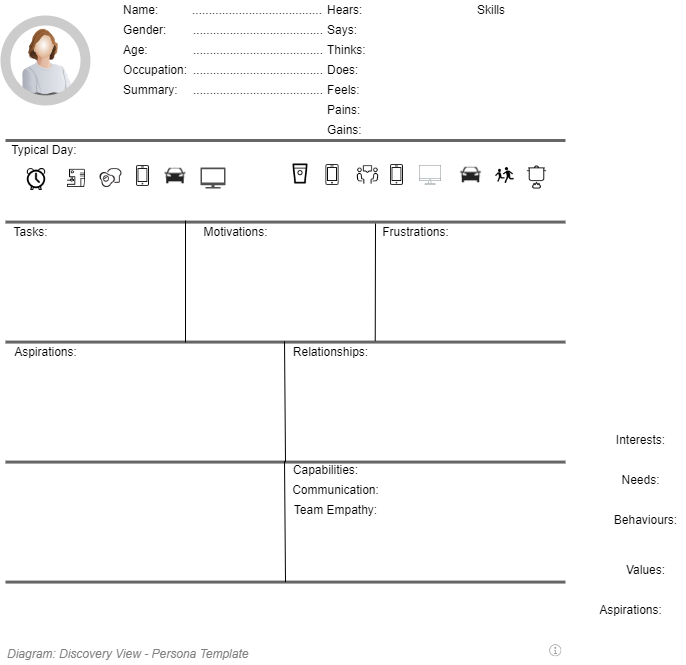

The diagram above was exported from draw.io. Its source (the exported page's mxGraphModel, read from the mxfile embedded in the PNG):
<mxGraphModel dx="782" dy="549" grid="1" gridSize="10" guides="1" tooltips="1" connect="1" arrows="1" fold="1" page="1" pageScale="1" pageWidth="827" pageHeight="1169" math="0" shadow="0">
  <root>
    <mxCell id="DUykjURhFIOEqa1vh6Yf-0" />
    <mxCell id="DUykjURhFIOEqa1vh6Yf-1" parent="DUykjURhFIOEqa1vh6Yf-0" />
    <mxCell id="DUykjURhFIOEqa1vh6Yf-2" value="" style="image;html=1;labelBackgroundColor=#ffffff;image=img/lib/clip_art/people/Worker_Woman_128x128.png;strokeColor=#CCCCCC;strokeWidth=1;fillColor=none;gradientColor=#ffffff;fontSize=10;fontColor=#3333FF;align=center;" parent="DUykjURhFIOEqa1vh6Yf-1" vertex="1">
      <mxGeometry x="120" y="200" width="80" height="80" as="geometry" />
    </mxCell>
    <mxCell id="DUykjURhFIOEqa1vh6Yf-3" value="" style="ellipse;whiteSpace=wrap;html=1;aspect=fixed;strokeColor=#CCCCCC;strokeWidth=10;fillColor=none;gradientColor=#ffffff;fontSize=10;fontColor=#3333FF;align=center;" parent="DUykjURhFIOEqa1vh6Yf-1" vertex="1">
      <mxGeometry x="120" y="200" width="80" height="80" as="geometry" />
    </mxCell>
    <mxCell id="DUykjURhFIOEqa1vh6Yf-4" value="" style="endArrow=none;html=1;fontSize=10;fontColor=#3333FF;fillColor=#f5f5f5;strokeColor=#666666;strokeWidth=3;" parent="DUykjURhFIOEqa1vh6Yf-1" edge="1">
      <mxGeometry width="50" height="50" relative="1" as="geometry">
        <mxPoint x="120" y="320" as="sourcePoint" />
        <mxPoint x="680" y="320" as="targetPoint" />
      </mxGeometry>
    </mxCell>
    <mxCell id="DUykjURhFIOEqa1vh6Yf-5" value="Typical Day:&amp;nbsp;" style="text;html=1;align=center;verticalAlign=middle;resizable=0;points=[];;autosize=1;fontSize=12;fontColor=#000000;" parent="DUykjURhFIOEqa1vh6Yf-1" vertex="1">
      <mxGeometry x="120" y="320" width="80" height="20" as="geometry" />
    </mxCell>
    <mxCell id="DUykjURhFIOEqa1vh6Yf-6" value="" style="endArrow=none;html=1;fontSize=10;fontColor=#3333FF;fillColor=#f5f5f5;strokeColor=#666666;strokeWidth=3;" parent="DUykjURhFIOEqa1vh6Yf-1" edge="1">
      <mxGeometry width="50" height="50" relative="1" as="geometry">
        <mxPoint x="120" y="401.5799999999999" as="sourcePoint" />
        <mxPoint x="680" y="401.5799999999999" as="targetPoint" />
      </mxGeometry>
    </mxCell>
    <mxCell id="DUykjURhFIOEqa1vh6Yf-7" value="Tasks:" style="text;html=1;align=center;verticalAlign=middle;resizable=0;points=[];;autosize=1;fontSize=12;fontColor=#000000;" parent="DUykjURhFIOEqa1vh6Yf-1" vertex="1">
      <mxGeometry x="120" y="401.58" width="50" height="20" as="geometry" />
    </mxCell>
    <mxCell id="DUykjURhFIOEqa1vh6Yf-8" value="" style="endArrow=none;html=1;fontSize=10;fontColor=#3333FF;fillColor=#f5f5f5;strokeColor=#666666;strokeWidth=3;" parent="DUykjURhFIOEqa1vh6Yf-1" edge="1">
      <mxGeometry width="50" height="50" relative="1" as="geometry">
        <mxPoint x="120" y="521.5800000000002" as="sourcePoint" />
        <mxPoint x="680" y="521.5800000000002" as="targetPoint" />
      </mxGeometry>
    </mxCell>
    <mxCell id="DUykjURhFIOEqa1vh6Yf-9" value="Motivations:" style="text;html=1;align=center;verticalAlign=middle;resizable=0;points=[];;autosize=1;fontSize=12;fontColor=#000000;" parent="DUykjURhFIOEqa1vh6Yf-1" vertex="1">
      <mxGeometry x="310" y="401.58" width="80" height="20" as="geometry" />
    </mxCell>
    <mxCell id="DUykjURhFIOEqa1vh6Yf-10" value="Frustrations:" style="text;html=1;align=center;verticalAlign=middle;resizable=0;points=[];;autosize=1;fontSize=12;fontColor=#000000;" parent="DUykjURhFIOEqa1vh6Yf-1" vertex="1">
      <mxGeometry x="490" y="401.58" width="80" height="20" as="geometry" />
    </mxCell>
    <mxCell id="DUykjURhFIOEqa1vh6Yf-11" value="" style="endArrow=none;html=1;fontSize=10;fontColor=#3333FF;fillColor=#f5f5f5;strokeColor=#666666;strokeWidth=3;" parent="DUykjURhFIOEqa1vh6Yf-1" edge="1">
      <mxGeometry width="50" height="50" relative="1" as="geometry">
        <mxPoint x="120" y="641.5799999999999" as="sourcePoint" />
        <mxPoint x="680" y="641.5799999999999" as="targetPoint" />
      </mxGeometry>
    </mxCell>
    <mxCell id="DUykjURhFIOEqa1vh6Yf-12" value="Aspirations:" style="text;html=1;align=center;verticalAlign=middle;resizable=0;points=[];;autosize=1;fontSize=12;fontColor=#000000;" parent="DUykjURhFIOEqa1vh6Yf-1" vertex="1">
      <mxGeometry x="120" y="521.58" width="80" height="20" as="geometry" />
    </mxCell>
    <mxCell id="DUykjURhFIOEqa1vh6Yf-13" value="Relationships:" style="text;html=1;align=center;verticalAlign=middle;resizable=0;points=[];;autosize=1;fontSize=12;fontColor=#000000;" parent="DUykjURhFIOEqa1vh6Yf-1" vertex="1">
      <mxGeometry x="400" y="521.58" width="90" height="20" as="geometry" />
    </mxCell>
    <mxCell id="DUykjURhFIOEqa1vh6Yf-14" value="" style="endArrow=none;html=1;fontSize=12;fontColor=#000000;" parent="DUykjURhFIOEqa1vh6Yf-1" edge="1">
      <mxGeometry width="50" height="50" relative="1" as="geometry">
        <mxPoint x="300" y="400" as="sourcePoint" />
        <mxPoint x="300" y="522" as="targetPoint" />
      </mxGeometry>
    </mxCell>
    <mxCell id="DUykjURhFIOEqa1vh6Yf-15" value="" style="endArrow=none;html=1;fontSize=12;fontColor=#000000;entryX=0.997;entryY=-0.05;entryDx=0;entryDy=0;entryPerimeter=0;" parent="DUykjURhFIOEqa1vh6Yf-1" target="DUykjURhFIOEqa1vh6Yf-13" edge="1">
      <mxGeometry width="50" height="50" relative="1" as="geometry">
        <mxPoint x="490" y="403" as="sourcePoint" />
        <mxPoint x="510" y="522" as="targetPoint" />
      </mxGeometry>
    </mxCell>
    <mxCell id="DUykjURhFIOEqa1vh6Yf-16" value="" style="endArrow=none;html=1;fontSize=12;fontColor=#000000;exitX=-0.011;exitY=-0.05;exitDx=0;exitDy=0;exitPerimeter=0;" parent="DUykjURhFIOEqa1vh6Yf-1" source="DUykjURhFIOEqa1vh6Yf-13" edge="1">
      <mxGeometry width="50" height="50" relative="1" as="geometry">
        <mxPoint x="329.03999999999996" y="409.99999999999994" as="sourcePoint" />
        <mxPoint x="400" y="641.5799999999999" as="targetPoint" />
      </mxGeometry>
    </mxCell>
    <mxCell id="DUykjURhFIOEqa1vh6Yf-17" value="" style="shape=image;html=1;verticalAlign=top;verticalLabelPosition=bottom;labelBackgroundColor=#ffffff;imageAspect=0;aspect=fixed;image=https://cdn2.iconfinder.com/data/icons/office-38/24/office-37-128.png;strokeColor=#CCCCCC;strokeWidth=10;fillColor=none;gradientColor=#ffffff;fontSize=12;fontColor=#000000;align=center;" parent="DUykjURhFIOEqa1vh6Yf-1" vertex="1">
      <mxGeometry x="140" y="348" width="22" height="22" as="geometry" />
    </mxCell>
    <mxCell id="DUykjURhFIOEqa1vh6Yf-18" value="" style="shape=image;html=1;verticalAlign=top;verticalLabelPosition=bottom;labelBackgroundColor=#ffffff;imageAspect=0;aspect=fixed;image=https://cdn3.iconfinder.com/data/icons/outline-amenities-icon-set/64/Breakfast-128.png;strokeColor=#CCCCCC;strokeWidth=10;fillColor=none;gradientColor=#ffffff;fontSize=12;fontColor=#000000;align=center;" parent="DUykjURhFIOEqa1vh6Yf-1" vertex="1">
      <mxGeometry x="214.46" y="346.5" width="22" height="22" as="geometry" />
    </mxCell>
    <mxCell id="DUykjURhFIOEqa1vh6Yf-19" value="" style="shape=image;html=1;verticalAlign=top;verticalLabelPosition=bottom;labelBackgroundColor=#ffffff;imageAspect=0;aspect=fixed;image=https://cdn3.iconfinder.com/data/icons/transport-icons-2/512/BT_c3front-128.png;strokeColor=#CCCCCC;strokeWidth=10;fillColor=none;gradientColor=#ffffff;fontSize=12;fontColor=#000000;align=center;" parent="DUykjURhFIOEqa1vh6Yf-1" vertex="1">
      <mxGeometry x="274.46" y="340" width="31" height="31" as="geometry" />
    </mxCell>
    <mxCell id="DUykjURhFIOEqa1vh6Yf-20" value="Name:" style="text;html=1;align=left;verticalAlign=middle;resizable=0;points=[];;autosize=1;fontSize=12;fontColor=#000000;" parent="DUykjURhFIOEqa1vh6Yf-1" vertex="1">
      <mxGeometry x="236.46" y="179.99999999999997" width="50" height="20" as="geometry" />
    </mxCell>
    <mxCell id="DUykjURhFIOEqa1vh6Yf-21" value="Age:" style="text;html=1;align=left;verticalAlign=middle;resizable=0;points=[];;autosize=1;fontSize=12;fontColor=#000000;" parent="DUykjURhFIOEqa1vh6Yf-1" vertex="1">
      <mxGeometry x="236.46" y="219.99999999999997" width="40" height="20" as="geometry" />
    </mxCell>
    <mxCell id="DUykjURhFIOEqa1vh6Yf-22" value="Gender:" style="text;html=1;align=left;verticalAlign=middle;resizable=0;points=[];;autosize=1;fontSize=12;fontColor=#000000;" parent="DUykjURhFIOEqa1vh6Yf-1" vertex="1">
      <mxGeometry x="236.46" y="199.99999999999997" width="60" height="20" as="geometry" />
    </mxCell>
    <mxCell id="DUykjURhFIOEqa1vh6Yf-23" value="Occupation:" style="text;html=1;align=left;verticalAlign=middle;resizable=0;points=[];;autosize=1;fontSize=12;fontColor=#000000;" parent="DUykjURhFIOEqa1vh6Yf-1" vertex="1">
      <mxGeometry x="236.46" y="239.99999999999997" width="80" height="20" as="geometry" />
    </mxCell>
    <mxCell id="DUykjURhFIOEqa1vh6Yf-24" value="Says:" style="text;html=1;align=left;verticalAlign=middle;resizable=0;points=[];;autosize=1;fontSize=12;fontColor=#000000;" parent="DUykjURhFIOEqa1vh6Yf-1" vertex="1">
      <mxGeometry x="440" y="199.99999999999997" width="50" height="20" as="geometry" />
    </mxCell>
    <mxCell id="DUykjURhFIOEqa1vh6Yf-25" value="Does:" style="text;html=1;align=left;verticalAlign=middle;resizable=0;points=[];;autosize=1;fontSize=12;fontColor=#000000;" parent="DUykjURhFIOEqa1vh6Yf-1" vertex="1">
      <mxGeometry x="440" y="239.99999999999997" width="50" height="20" as="geometry" />
    </mxCell>
    <mxCell id="DUykjURhFIOEqa1vh6Yf-26" value="Thinks:" style="text;html=1;align=left;verticalAlign=middle;resizable=0;points=[];;autosize=1;fontSize=12;fontColor=#000000;" parent="DUykjURhFIOEqa1vh6Yf-1" vertex="1">
      <mxGeometry x="440" y="219.99999999999997" width="50" height="20" as="geometry" />
    </mxCell>
    <mxCell id="DUykjURhFIOEqa1vh6Yf-27" value="Feels:" style="text;html=1;align=left;verticalAlign=middle;resizable=0;points=[];;autosize=1;fontSize=12;fontColor=#000000;" parent="DUykjURhFIOEqa1vh6Yf-1" vertex="1">
      <mxGeometry x="440" y="260" width="50" height="20" as="geometry" />
    </mxCell>
    <mxCell id="DUykjURhFIOEqa1vh6Yf-28" value="Pains:" style="text;html=1;align=left;verticalAlign=middle;resizable=0;points=[];;autosize=1;fontSize=12;fontColor=#000000;" parent="DUykjURhFIOEqa1vh6Yf-1" vertex="1">
      <mxGeometry x="440" y="280" width="50" height="20" as="geometry" />
    </mxCell>
    <mxCell id="DUykjURhFIOEqa1vh6Yf-29" value="Summary:" style="text;html=1;align=left;verticalAlign=middle;resizable=0;points=[];;autosize=1;fontSize=12;fontColor=#000000;" parent="DUykjURhFIOEqa1vh6Yf-1" vertex="1">
      <mxGeometry x="236.46" y="260" width="70" height="20" as="geometry" />
    </mxCell>
    <mxCell id="DUykjURhFIOEqa1vh6Yf-30" value="Skills" style="text;html=1;align=left;verticalAlign=middle;resizable=0;points=[];;autosize=1;fontSize=12;fontColor=#000000;" parent="DUykjURhFIOEqa1vh6Yf-1" vertex="1">
      <mxGeometry x="590" y="179.99999999999997" width="40" height="20" as="geometry" />
    </mxCell>
    <mxCell id="DUykjURhFIOEqa1vh6Yf-31" value="" style="endArrow=none;html=1;fontSize=10;fontColor=#3333FF;fillColor=#f5f5f5;strokeColor=#666666;strokeWidth=3;" parent="DUykjURhFIOEqa1vh6Yf-1" edge="1">
      <mxGeometry width="50" height="50" relative="1" as="geometry">
        <mxPoint x="120" y="761.5799999999999" as="sourcePoint" />
        <mxPoint x="680" y="761.5799999999999" as="targetPoint" />
      </mxGeometry>
    </mxCell>
    <mxCell id="DUykjURhFIOEqa1vh6Yf-32" value="" style="endArrow=none;html=1;fontSize=12;fontColor=#000000;exitX=-0.011;exitY=-0.05;exitDx=0;exitDy=0;exitPerimeter=0;" parent="DUykjURhFIOEqa1vh6Yf-1" edge="1">
      <mxGeometry width="50" height="50" relative="1" as="geometry">
        <mxPoint x="399.0100000000002" y="640.5799999999999" as="sourcePoint" />
        <mxPoint x="400" y="761.5799999999999" as="targetPoint" />
      </mxGeometry>
    </mxCell>
    <mxCell id="DUykjURhFIOEqa1vh6Yf-33" value="Capabilities:" style="text;html=1;align=center;verticalAlign=middle;resizable=0;points=[];;autosize=1;fontSize=12;fontColor=#000000;" parent="DUykjURhFIOEqa1vh6Yf-1" vertex="1">
      <mxGeometry x="400" y="640" width="80" height="20" as="geometry" />
    </mxCell>
    <mxCell id="DUykjURhFIOEqa1vh6Yf-34" value="Communication:" style="text;html=1;align=center;verticalAlign=middle;resizable=0;points=[];;autosize=1;fontSize=12;fontColor=#000000;" parent="DUykjURhFIOEqa1vh6Yf-1" vertex="1">
      <mxGeometry x="400" y="660" width="100" height="20" as="geometry" />
    </mxCell>
    <mxCell id="DUykjURhFIOEqa1vh6Yf-35" value="Team Empathy:" style="text;html=1;align=center;verticalAlign=middle;resizable=0;points=[];;autosize=1;fontSize=12;fontColor=#000000;" parent="DUykjURhFIOEqa1vh6Yf-1" vertex="1">
      <mxGeometry x="400" y="680" width="100" height="20" as="geometry" />
    </mxCell>
    <mxCell id="DUykjURhFIOEqa1vh6Yf-36" value="Interests:" style="text;html=1;align=center;verticalAlign=middle;resizable=0;points=[];;autosize=1;fontSize=12;fontColor=#000000;" parent="DUykjURhFIOEqa1vh6Yf-1" vertex="1">
      <mxGeometry x="725" y="610" width="60" height="20" as="geometry" />
    </mxCell>
    <mxCell id="DUykjURhFIOEqa1vh6Yf-37" value="Needs:" style="text;html=1;align=center;verticalAlign=middle;resizable=0;points=[];;autosize=1;fontSize=12;fontColor=#000000;" parent="DUykjURhFIOEqa1vh6Yf-1" vertex="1">
      <mxGeometry x="730" y="650" width="50" height="20" as="geometry" />
    </mxCell>
    <mxCell id="DUykjURhFIOEqa1vh6Yf-38" value="Behaviours:" style="text;html=1;align=center;verticalAlign=middle;resizable=0;points=[];;autosize=1;fontSize=12;fontColor=#000000;" parent="DUykjURhFIOEqa1vh6Yf-1" vertex="1">
      <mxGeometry x="720" y="690" width="80" height="20" as="geometry" />
    </mxCell>
    <mxCell id="DUykjURhFIOEqa1vh6Yf-39" value="Values:" style="text;html=1;align=center;verticalAlign=middle;resizable=0;points=[];;autosize=1;fontSize=12;fontColor=#000000;" parent="DUykjURhFIOEqa1vh6Yf-1" vertex="1">
      <mxGeometry x="735" y="740" width="50" height="20" as="geometry" />
    </mxCell>
    <mxCell id="DUykjURhFIOEqa1vh6Yf-40" value="Aspirations:" style="text;html=1;align=center;verticalAlign=middle;resizable=0;points=[];;autosize=1;fontSize=12;fontColor=#000000;" parent="DUykjURhFIOEqa1vh6Yf-1" vertex="1">
      <mxGeometry x="705" y="780" width="80" height="20" as="geometry" />
    </mxCell>
    <mxCell id="DUykjURhFIOEqa1vh6Yf-41" value="" style="shape=image;html=1;verticalAlign=top;verticalLabelPosition=bottom;labelBackgroundColor=#ffffff;imageAspect=0;aspect=fixed;image=https://cdn2.iconfinder.com/data/icons/kitchen-appliances-computers-and-electronics/32/Appliances-06-128.png;strokeColor=#CCCCCC;strokeWidth=10;fillColor=none;gradientColor=#ffffff;fontSize=12;fontColor=#000000;align=left;" parent="DUykjURhFIOEqa1vh6Yf-1" vertex="1">
      <mxGeometry x="244.46" y="342.5" width="26" height="26" as="geometry" />
    </mxCell>
    <mxCell id="DUykjURhFIOEqa1vh6Yf-42" value="" style="shape=image;html=1;verticalAlign=top;verticalLabelPosition=bottom;labelBackgroundColor=#ffffff;imageAspect=0;aspect=fixed;image=https://cdn2.iconfinder.com/data/icons/kitchen-appliances-computers-and-electronics/32/Appliances-06-128.png;strokeColor=#CCCCCC;strokeWidth=10;fillColor=none;gradientColor=#ffffff;fontSize=12;fontColor=#000000;align=left;" parent="DUykjURhFIOEqa1vh6Yf-1" vertex="1">
      <mxGeometry x="498.46000000000004" y="341.5" width="26" height="26" as="geometry" />
    </mxCell>
    <mxCell id="DUykjURhFIOEqa1vh6Yf-43" value="" style="shape=image;html=1;verticalAlign=top;verticalLabelPosition=bottom;labelBackgroundColor=#ffffff;imageAspect=0;aspect=fixed;image=https://cdn0.iconfinder.com/data/icons/business-management-3-4/256/m-05-128.png;strokeColor=#CCCCCC;strokeWidth=10;fillColor=none;gradientColor=#ffffff;fontSize=12;fontColor=#000000;align=left;" parent="DUykjURhFIOEqa1vh6Yf-1" vertex="1">
      <mxGeometry x="471.46000000000004" y="343.5" width="22" height="22" as="geometry" />
    </mxCell>
    <mxCell id="DUykjURhFIOEqa1vh6Yf-44" value="" style="outlineConnect=0;gradientColor=none;fontColor=#545B64;strokeColor=none;fillColor=#879196;dashed=0;verticalLabelPosition=bottom;verticalAlign=top;align=center;html=1;fontSize=12;fontStyle=0;aspect=fixed;shape=mxgraph.aws4.illustration_desktop;pointerEvents=1" parent="DUykjURhFIOEqa1vh6Yf-1" vertex="1">
      <mxGeometry x="533.5600000000001" y="344.5" width="21.98" height="20" as="geometry" />
    </mxCell>
    <mxCell id="DUykjURhFIOEqa1vh6Yf-45" value="" style="shape=image;html=1;verticalAlign=top;verticalLabelPosition=bottom;labelBackgroundColor=#ffffff;imageAspect=0;aspect=fixed;image=https://cdn2.iconfinder.com/data/icons/food-drink-10/24/food-drink-09-128.png;strokeColor=#CCCCCC;strokeWidth=10;fillColor=none;gradientColor=#ffffff;fontSize=12;fontColor=#000000;align=left;" parent="DUykjURhFIOEqa1vh6Yf-1" vertex="1">
      <mxGeometry x="405" y="343.5" width="20" height="20" as="geometry" />
    </mxCell>
    <mxCell id="DUykjURhFIOEqa1vh6Yf-46" value="" style="shape=image;html=1;verticalAlign=top;verticalLabelPosition=bottom;labelBackgroundColor=#ffffff;imageAspect=0;aspect=fixed;image=https://cdn2.iconfinder.com/data/icons/kitchen-appliances-computers-and-electronics/32/Appliances-06-128.png;strokeColor=#CCCCCC;strokeWidth=10;fillColor=none;gradientColor=#ffffff;fontSize=12;fontColor=#000000;align=left;" parent="DUykjURhFIOEqa1vh6Yf-1" vertex="1">
      <mxGeometry x="434" y="341.5" width="26" height="26" as="geometry" />
    </mxCell>
    <mxCell id="DUykjURhFIOEqa1vh6Yf-47" value="" style="shape=image;html=1;verticalAlign=top;verticalLabelPosition=bottom;labelBackgroundColor=#ffffff;imageAspect=0;aspect=fixed;image=https://cdn3.iconfinder.com/data/icons/streamline-icon-set-free-pack/48/Streamline-92-128.png;strokeColor=#CCCCCC;strokeWidth=10;fillColor=none;gradientColor=#ffffff;fontSize=12;fontColor=#000000;align=left;" parent="DUykjURhFIOEqa1vh6Yf-1" vertex="1">
      <mxGeometry x="182" y="348.88" width="18" height="18" as="geometry" />
    </mxCell>
    <mxCell id="DUykjURhFIOEqa1vh6Yf-48" value="" style="shape=image;html=1;verticalAlign=top;verticalLabelPosition=bottom;labelBackgroundColor=#ffffff;imageAspect=0;aspect=fixed;image=https://cdn3.iconfinder.com/data/icons/transport-icons-2/512/BT_c3front-128.png;strokeColor=#CCCCCC;strokeWidth=10;fillColor=none;gradientColor=#ffffff;fontSize=12;fontColor=#000000;align=center;" parent="DUykjURhFIOEqa1vh6Yf-1" vertex="1">
      <mxGeometry x="570.04" y="339" width="31" height="31" as="geometry" />
    </mxCell>
    <mxCell id="DUykjURhFIOEqa1vh6Yf-49" value="" style="shape=image;html=1;verticalAlign=top;verticalLabelPosition=bottom;labelBackgroundColor=#ffffff;imageAspect=0;aspect=fixed;image=https://cdn2.iconfinder.com/data/icons/maki/100/school-128.png;strokeColor=#CCCCCC;strokeWidth=10;fillColor=none;gradientColor=#ffffff;fontSize=12;fontColor=#000000;align=left;" parent="DUykjURhFIOEqa1vh6Yf-1" vertex="1">
      <mxGeometry x="609" y="344.5" width="21" height="21" as="geometry" />
    </mxCell>
    <mxCell id="DUykjURhFIOEqa1vh6Yf-50" value="" style="shape=image;html=1;verticalAlign=top;verticalLabelPosition=bottom;labelBackgroundColor=#ffffff;imageAspect=0;aspect=fixed;image=https://cdn3.iconfinder.com/data/icons/streamline-icon-set-free-pack/48/Streamline-100-128.png;strokeColor=#CCCCCC;strokeWidth=10;fillColor=none;gradientColor=#ffffff;fontSize=12;fontColor=#000000;align=left;" parent="DUykjURhFIOEqa1vh6Yf-1" vertex="1">
      <mxGeometry x="640" y="345.5" width="23" height="23" as="geometry" />
    </mxCell>
    <mxCell id="DUykjURhFIOEqa1vh6Yf-51" value="" style="pointerEvents=1;shadow=0;dashed=0;html=1;strokeColor=none;fillColor=#505050;labelPosition=center;verticalLabelPosition=bottom;verticalAlign=top;outlineConnect=0;align=center;shape=mxgraph.office.devices.tv;fontSize=12;fontColor=#000000;" parent="DUykjURhFIOEqa1vh6Yf-1" vertex="1">
      <mxGeometry x="315" y="347" width="25" height="21" as="geometry" />
    </mxCell>
    <mxCell id="DUykjURhFIOEqa1vh6Yf-52" value="Hears:" style="text;html=1;align=left;verticalAlign=middle;resizable=0;points=[];;autosize=1;fontSize=12;fontColor=#000000;" parent="DUykjURhFIOEqa1vh6Yf-1" vertex="1">
      <mxGeometry x="439.99999999999994" y="180" width="50" height="20" as="geometry" />
    </mxCell>
    <mxCell id="DUykjURhFIOEqa1vh6Yf-53" value="Gains:" style="text;html=1;align=left;verticalAlign=middle;resizable=0;points=[];;autosize=1;fontSize=12;fontColor=#000000;" parent="DUykjURhFIOEqa1vh6Yf-1" vertex="1">
      <mxGeometry x="440" y="300" width="50" height="20" as="geometry" />
    </mxCell>
    <mxCell id="DUykjURhFIOEqa1vh6Yf-54" value="......................................." style="text;html=1;align=left;verticalAlign=middle;resizable=0;points=[];;autosize=1;fontSize=12;fontColor=#000000;" parent="DUykjURhFIOEqa1vh6Yf-1" vertex="1">
      <mxGeometry x="305.46" y="179.99999999999997" width="150" height="20" as="geometry" />
    </mxCell>
    <mxCell id="DUykjURhFIOEqa1vh6Yf-55" value="......................................." style="text;html=1;align=left;verticalAlign=middle;resizable=0;points=[];;autosize=1;fontSize=12;fontColor=#000000;" parent="DUykjURhFIOEqa1vh6Yf-1" vertex="1">
      <mxGeometry x="306.46" y="199.99999999999997" width="150" height="20" as="geometry" />
    </mxCell>
    <mxCell id="DUykjURhFIOEqa1vh6Yf-56" value="......................................." style="text;html=1;align=left;verticalAlign=middle;resizable=0;points=[];;autosize=1;fontSize=12;fontColor=#000000;" parent="DUykjURhFIOEqa1vh6Yf-1" vertex="1">
      <mxGeometry x="306.46" y="239.99999999999997" width="150" height="20" as="geometry" />
    </mxCell>
    <mxCell id="DUykjURhFIOEqa1vh6Yf-57" value="......................................." style="text;html=1;align=left;verticalAlign=middle;resizable=0;points=[];;autosize=1;fontSize=12;fontColor=#000000;" parent="DUykjURhFIOEqa1vh6Yf-1" vertex="1">
      <mxGeometry x="306.46" y="260" width="150" height="20" as="geometry" />
    </mxCell>
    <mxCell id="DUykjURhFIOEqa1vh6Yf-58" value="......................................." style="text;html=1;align=left;verticalAlign=middle;resizable=0;points=[];;autosize=1;fontSize=12;fontColor=#000000;" parent="DUykjURhFIOEqa1vh6Yf-1" vertex="1">
      <mxGeometry x="306.46" y="220" width="150" height="20" as="geometry" />
    </mxCell>
    <mxCell id="DUykjURhFIOEqa1vh6Yf-59" value="&lt;font style=&quot;font-size: 12px&quot;&gt;Diagram: Discovery View - Persona Template&lt;/font&gt;" style="text;strokeColor=none;fillColor=none;html=1;fontSize=24;fontStyle=2;verticalAlign=middle;align=left;shadow=0;glass=0;comic=0;opacity=30;fontColor=#808080;" parent="DUykjURhFIOEqa1vh6Yf-1" vertex="1">
      <mxGeometry x="120" y="820" width="520" height="20" as="geometry" />
    </mxCell>
    <UserObject label="" tooltip="ABOUT&#10;&#10;While, at a glance, a user story map may look like a journey map, journey maps are meant for discovery and understanding (think big picture), while user story maps are for planning and implementation (think little picture)" id="DUykjURhFIOEqa1vh6Yf-60">
      <mxCell style="shape=image;html=1;verticalAlign=top;verticalLabelPosition=bottom;labelBackgroundColor=#ffffff;imageAspect=0;aspect=fixed;image=https://cdn1.iconfinder.com/data/icons/hawcons/32/699014-icon-28-information-128.png;shadow=0;dashed=0;fontFamily=Helvetica;fontSize=12;fontColor=#000000;align=center;strokeColor=#000000;fillColor=#505050;dashPattern=1 1;" parent="DUykjURhFIOEqa1vh6Yf-1" vertex="1">
        <mxGeometry x="660" y="820" width="20" height="20" as="geometry" />
      </mxCell>
    </UserObject>
  </root>
</mxGraphModel>